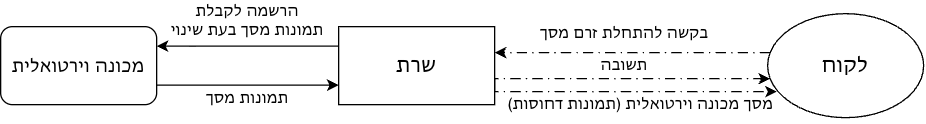

The diagram above was exported from draw.io. Its source (the exported page's mxGraphModel, read from the mxfile embedded in the PNG):
<mxGraphModel dx="382" dy="378" grid="1" gridSize="10" guides="1" tooltips="1" connect="1" arrows="1" fold="1" page="1" pageScale="1" pageWidth="850" pageHeight="1100" math="0" shadow="0">
  <root>
    <mxCell id="0" />
    <mxCell id="1" parent="0" />
    <mxCell id="lPYEHxSAqPcZU2QVYUGy-23" edge="1" parent="1" source="lPYEHxSAqPcZU2QVYUGy-1" style="edgeStyle=orthogonalEdgeStyle;rounded=0;orthogonalLoop=1;jettySize=auto;html=1;exitX=0;exitY=0.25;exitDx=0;exitDy=0;entryX=1;entryY=0.25;entryDx=0;entryDy=0;" target="lPYEHxSAqPcZU2QVYUGy-13">
      <mxGeometry relative="1" as="geometry" />
    </mxCell>
    <mxCell id="lPYEHxSAqPcZU2QVYUGy-1" parent="1" style="rounded=0;whiteSpace=wrap;html=1;" value="&lt;font style=&quot;font-size: 16px;&quot;&gt;שרת&lt;/font&gt;" vertex="1">
      <mxGeometry height="60" width="120" x="300" y="180" as="geometry" />
    </mxCell>
    <mxCell id="lPYEHxSAqPcZU2QVYUGy-3" edge="1" parent="1" source="lPYEHxSAqPcZU2QVYUGy-2" style="edgeStyle=orthogonalEdgeStyle;rounded=0;orthogonalLoop=1;jettySize=auto;html=1;dashed=1;dashPattern=8 4 1 4;">
      <mxGeometry relative="1" as="geometry">
        <Array as="points">
          <mxPoint x="420" y="200" />
        </Array>
        <mxPoint x="420" y="200" as="targetPoint" />
      </mxGeometry>
    </mxCell>
    <mxCell id="lPYEHxSAqPcZU2QVYUGy-4" edge="1" parent="1" source="lPYEHxSAqPcZU2QVYUGy-1" style="edgeStyle=orthogonalEdgeStyle;rounded=0;orthogonalLoop=1;jettySize=auto;html=1;exitX=1;exitY=0.75;exitDx=0;exitDy=0;dashed=1;dashPattern=8 4 1 4;" target="lPYEHxSAqPcZU2QVYUGy-2">
      <mxGeometry relative="1" as="geometry">
        <Array as="points">
          <mxPoint x="420" y="220" />
        </Array>
      </mxGeometry>
    </mxCell>
    <mxCell id="lPYEHxSAqPcZU2QVYUGy-2" parent="1" style="ellipse;whiteSpace=wrap;html=1;" value="&lt;font style=&quot;font-size: 16px;&quot;&gt;לקוח&lt;/font&gt;" vertex="1">
      <mxGeometry height="80" width="120" x="630" y="170" as="geometry" />
    </mxCell>
    <mxCell id="lPYEHxSAqPcZU2QVYUGy-22" edge="1" parent="1" source="lPYEHxSAqPcZU2QVYUGy-13" style="edgeStyle=orthogonalEdgeStyle;rounded=0;orthogonalLoop=1;jettySize=auto;html=1;entryX=0;entryY=0.75;entryDx=0;entryDy=0;" target="lPYEHxSAqPcZU2QVYUGy-1">
      <mxGeometry relative="1" as="geometry">
        <Array as="points">
          <mxPoint x="190" y="225" />
          <mxPoint x="190" y="225" />
        </Array>
      </mxGeometry>
    </mxCell>
    <mxCell id="lPYEHxSAqPcZU2QVYUGy-13" parent="1" style="rounded=1;whiteSpace=wrap;html=1;" value="&lt;font style=&quot;font-size: 14px;&quot;&gt;מכונה וירטואלית&lt;/font&gt;" vertex="1">
      <mxGeometry height="60" width="120" x="40" y="180" as="geometry" />
    </mxCell>
    <mxCell id="lPYEHxSAqPcZU2QVYUGy-15" parent="1" style="text;html=1;whiteSpace=wrap;strokeColor=none;fillColor=none;align=center;verticalAlign=middle;rounded=0;" value="הרשמה לקבלת תמונות מסך בעת שינוי" vertex="1">
      <mxGeometry height="30" width="120" x="170" y="160" as="geometry" />
    </mxCell>
    <mxCell id="lPYEHxSAqPcZU2QVYUGy-16" parent="1" style="text;html=1;whiteSpace=wrap;strokeColor=none;fillColor=none;align=center;verticalAlign=middle;rounded=0;" value="בקשה להתחלת זרם מסך" vertex="1">
      <mxGeometry height="30" width="190" x="425" y="170" as="geometry" />
    </mxCell>
    <mxCell id="lPYEHxSAqPcZU2QVYUGy-17" parent="1" style="text;html=1;whiteSpace=wrap;strokeColor=none;fillColor=none;align=center;verticalAlign=middle;rounded=0;" value="תשובה" vertex="1">
      <mxGeometry height="30" width="60" x="490" y="195" as="geometry" />
    </mxCell>
    <mxCell id="lPYEHxSAqPcZU2QVYUGy-18" edge="1" parent="1" source="lPYEHxSAqPcZU2QVYUGy-1" style="edgeStyle=orthogonalEdgeStyle;rounded=0;orthogonalLoop=1;jettySize=auto;html=1;exitX=1;exitY=0.75;exitDx=0;exitDy=0;entryX=0.059;entryY=0.75;entryDx=0;entryDy=0;entryPerimeter=0;dashed=1;dashPattern=8 4 1 4;" target="lPYEHxSAqPcZU2QVYUGy-2">
      <mxGeometry relative="1" as="geometry">
        <Array as="points">
          <mxPoint x="420" y="230" />
        </Array>
      </mxGeometry>
    </mxCell>
    <mxCell id="lPYEHxSAqPcZU2QVYUGy-19" parent="1" style="text;html=1;whiteSpace=wrap;strokeColor=none;fillColor=none;align=center;verticalAlign=middle;rounded=0;" value="מסך מכונה וירטואלית (תמונות דחוסות)" vertex="1">
      <mxGeometry height="30" width="215" x="425" y="225" as="geometry" />
    </mxCell>
    <mxCell id="lPYEHxSAqPcZU2QVYUGy-24" parent="1" style="text;html=1;whiteSpace=wrap;strokeColor=none;fillColor=none;align=center;verticalAlign=middle;rounded=0;" value="תמונות מסך" vertex="1">
      <mxGeometry height="30" width="70" x="195" y="220" as="geometry" />
    </mxCell>
  </root>
</mxGraphModel>